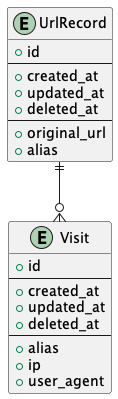

The diagram above was rendered by PlantUML. Its source (embedded in the PNG):
@startuml ERD

entity "UrlRecord" as record {
  + id
  --
  + created_at
  + updated_at
  + deleted_at
  --
  + original_url
  + alias
}


entity "Visit" as visit {
  + id
  --
  + created_at
  + updated_at
  + deleted_at
  --
  + alias
  + ip
  + user_agent
}


record ||--o{ visit
@enduml